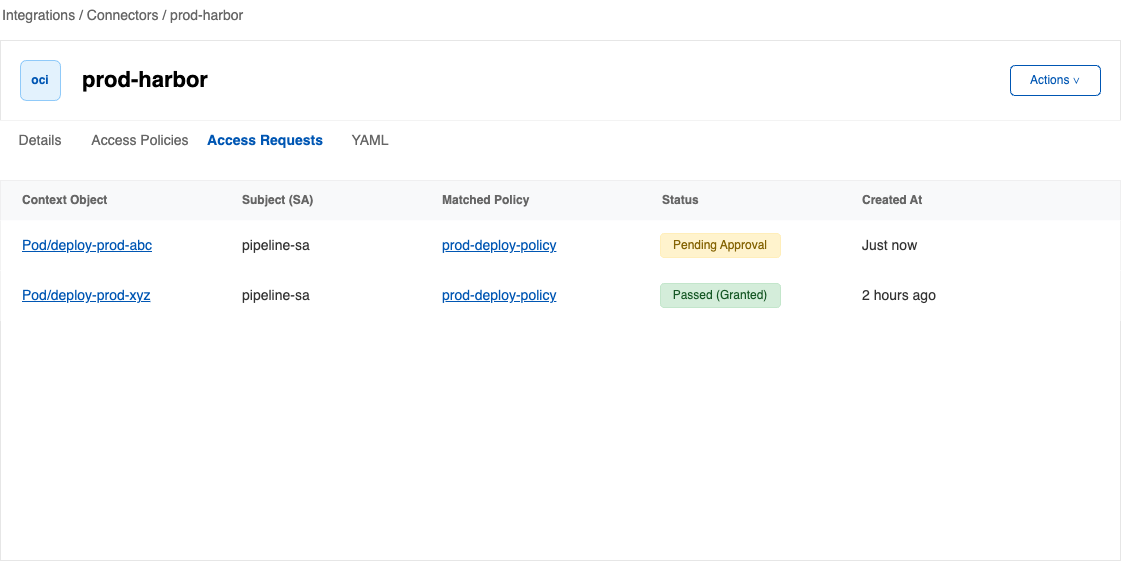

The diagram above was exported from draw.io. Its source (the exported page's mxGraphModel, read from the mxfile embedded in the PNG):
<mxGraphModel dx="2211" dy="1155" grid="1" gridSize="10" guides="1" tooltips="1" connect="1" arrows="1" fold="1" page="1" pageScale="1" pageWidth="1400" pageHeight="900" math="0" shadow="0">
  <root>
    <mxCell id="0" />
    <mxCell id="1" parent="0" />
    <mxCell id="breadcrumbs" value="Integrations / Connectors / prod-harbor" style="text;html=1;align=left;verticalAlign=middle;whiteSpace=wrap;rounded=0;fontSize=14;fontColor=#666666;" parent="1" vertex="1">
      <mxGeometry x="40" y="20" width="300" height="30" as="geometry" />
    </mxCell>
    <mxCell id="header_bg" value="" style="rounded=0;whiteSpace=wrap;html=1;fillColor=#ffffff;strokeColor=#e6e6e6;" parent="1" vertex="1">
      <mxGeometry x="40" y="60" width="1120" height="80" as="geometry" />
    </mxCell>
    <mxCell id="title_icon" value="oci" style="rounded=1;whiteSpace=wrap;html=1;fillColor=#e3f2fd;strokeColor=#90caf9;fontColor=#0056b3;fontStyle=1" parent="1" vertex="1">
      <mxGeometry x="60" y="80" width="40" height="40" as="geometry" />
    </mxCell>
    <mxCell id="title_text" value="prod-harbor" style="text;html=1;align=left;verticalAlign=middle;whiteSpace=wrap;rounded=0;fontSize=22;fontStyle=1" parent="1" vertex="1">
      <mxGeometry x="120" y="85" width="200" height="30" as="geometry" />
    </mxCell>
    <mxCell id="actions_btn" value="Actions ∨" style="rounded=1;whiteSpace=wrap;html=1;fillColor=#ffffff;strokeColor=#0056b3;fontColor=#0056b3;" parent="1" vertex="1">
      <mxGeometry x="1050" y="85" width="90" height="30" as="geometry" />
    </mxCell>
    <mxCell id="tabs_area" value="" style="rounded=0;whiteSpace=wrap;html=1;fillColor=#ffffff;strokeColor=none;borderBottom=1;borderBottomColor=#e6e6e6;" parent="1" vertex="1">
      <mxGeometry x="40" y="140" width="1120" height="40" as="geometry" />
    </mxCell>
    <mxCell id="tab_details" value="Details" style="text;html=1;align=center;verticalAlign=middle;whiteSpace=wrap;rounded=0;fontSize=14;fontColor=#666666;" parent="1" vertex="1">
      <mxGeometry x="40" y="140" width="80" height="40" as="geometry" />
    </mxCell>
    <mxCell id="tab_policies" value="Access Policies" style="text;html=1;align=center;verticalAlign=middle;whiteSpace=wrap;rounded=0;fontSize=14;fontColor=#666666;" parent="1" vertex="1">
      <mxGeometry x="120" y="140" width="120" height="40" as="geometry" />
    </mxCell>
    <mxCell id="tab_requests" value="Access Requests" style="text;html=1;align=center;verticalAlign=middle;whiteSpace=wrap;rounded=0;fontSize=14;fontColor=#0056b3;fontStyle=1;borderBottom=2;borderBottomColor=#0056b3;" parent="1" vertex="1">
      <mxGeometry x="240" y="140" width="130" height="40" as="geometry" />
    </mxCell>
    <mxCell id="tab_yaml" value="YAML" style="text;html=1;align=center;verticalAlign=middle;whiteSpace=wrap;rounded=0;fontSize=14;fontColor=#666666;" parent="1" vertex="1">
      <mxGeometry x="370" y="140" width="80" height="40" as="geometry" />
    </mxCell>
    <mxCell id="content_box" value="" style="rounded=0;whiteSpace=wrap;html=1;fillColor=#ffffff;strokeColor=#e6e6e6;shadow=0;" parent="1" vertex="1">
      <mxGeometry x="40" y="200" width="1120" height="380" as="geometry" />
    </mxCell>
    <mxCell id="th_bg" value="" style="rounded=0;whiteSpace=wrap;html=1;fillColor=#f8f9fa;strokeColor=none;borderBottom=1;borderBottomColor=#cccccc;" parent="1" vertex="1">
      <mxGeometry x="40" y="200" width="1120" height="40" as="geometry" />
    </mxCell>
    <mxCell id="th_context" value="Context Object" style="text;html=1;align=left;verticalAlign=middle;whiteSpace=wrap;rounded=0;fontSize=12;fontColor=#666666;fontStyle=1;" parent="1" vertex="1">
      <mxGeometry x="60" y="205" width="200" height="30" as="geometry" />
    </mxCell>
    <mxCell id="th_subject" value="Subject (SA)" style="text;html=1;align=left;verticalAlign=middle;whiteSpace=wrap;rounded=0;fontSize=12;fontColor=#666666;fontStyle=1;" parent="1" vertex="1">
      <mxGeometry x="280" y="205" width="200" height="30" as="geometry" />
    </mxCell>
    <mxCell id="th_policy" value="Matched Policy" style="text;html=1;align=left;verticalAlign=middle;whiteSpace=wrap;rounded=0;fontSize=12;fontColor=#666666;fontStyle=1;" parent="1" vertex="1">
      <mxGeometry x="480" y="205" width="200" height="30" as="geometry" />
    </mxCell>
    <mxCell id="th_status" value="Status" style="text;html=1;align=left;verticalAlign=middle;whiteSpace=wrap;rounded=0;fontSize=12;fontColor=#666666;fontStyle=1;" parent="1" vertex="1">
      <mxGeometry x="700" y="205" width="150" height="30" as="geometry" />
    </mxCell>
    <mxCell id="th_created" value="Created At" style="text;html=1;align=left;verticalAlign=middle;whiteSpace=wrap;rounded=0;fontSize=12;fontColor=#666666;fontStyle=1;" parent="1" vertex="1">
      <mxGeometry x="900" y="205" width="120" height="30" as="geometry" />
    </mxCell>
    <mxCell id="tr1_bg" value="" style="rounded=0;whiteSpace=wrap;html=1;fillColor=#ffffff;strokeColor=none;borderBottom=1;borderBottomColor=#e6e6e6;" parent="1" vertex="1">
      <mxGeometry x="40" y="240" width="1120" height="50" as="geometry" />
    </mxCell>
    <mxCell id="td1_context" value="&lt;u style=&quot;color: #0056b3; cursor: pointer;&quot;&gt;Pod/deploy-prod-abc&lt;/u&gt;" style="text;html=1;align=left;verticalAlign=middle;whiteSpace=wrap;rounded=0;fontSize=14;" parent="1" vertex="1">
      <mxGeometry x="60" y="250" width="200" height="30" as="geometry" />
    </mxCell>
    <mxCell id="td1_subject" value="pipeline-sa" style="text;html=1;align=left;verticalAlign=middle;whiteSpace=wrap;rounded=0;fontSize=14;fontColor=#333333;" parent="1" vertex="1">
      <mxGeometry x="280" y="250" width="200" height="30" as="geometry" />
    </mxCell>
    <mxCell id="td1_policy" value="&lt;u style=&quot;cursor: pointer;&quot;&gt;prod-deploy-policy&lt;/u&gt;" style="text;html=1;align=left;verticalAlign=middle;whiteSpace=wrap;rounded=0;fontSize=14;fontColor=#0056b3;" parent="1" vertex="1">
      <mxGeometry x="480" y="250" width="200" height="30" as="geometry" />
    </mxCell>
    <mxCell id="td1_status" value="Pending Approval" style="rounded=1;whiteSpace=wrap;html=1;fillColor=#fff3cd;strokeColor=#ffeeba;fontColor=#856404;align=center;fontSize=12;" parent="1" vertex="1">
      <mxGeometry x="700" y="253" width="120" height="24" as="geometry" />
    </mxCell>
    <mxCell id="td1_created" value="Just now" style="text;html=1;align=left;verticalAlign=middle;whiteSpace=wrap;rounded=0;fontSize=14;fontColor=#333333;" parent="1" vertex="1">
      <mxGeometry x="900" y="250" width="120" height="30" as="geometry" />
    </mxCell>
    <mxCell id="tr2_bg" value="" style="rounded=0;whiteSpace=wrap;html=1;fillColor=#ffffff;strokeColor=none;borderBottom=1;borderBottomColor=#e6e6e6;" parent="1" vertex="1">
      <mxGeometry x="40" y="290" width="1120" height="50" as="geometry" />
    </mxCell>
    <mxCell id="td2_context" value="&lt;u style=&quot;color: #0056b3; cursor: pointer;&quot;&gt;Pod/deploy-prod-xyz&lt;/u&gt;" style="text;html=1;align=left;verticalAlign=middle;whiteSpace=wrap;rounded=0;fontSize=14;" parent="1" vertex="1">
      <mxGeometry x="60" y="300" width="200" height="30" as="geometry" />
    </mxCell>
    <mxCell id="td2_subject" value="pipeline-sa" style="text;html=1;align=left;verticalAlign=middle;whiteSpace=wrap;rounded=0;fontSize=14;fontColor=#333333;" parent="1" vertex="1">
      <mxGeometry x="280" y="300" width="200" height="30" as="geometry" />
    </mxCell>
    <mxCell id="td2_policy" value="&lt;u style=&quot;cursor: pointer;&quot;&gt;prod-deploy-policy&lt;/u&gt;" style="text;html=1;align=left;verticalAlign=middle;whiteSpace=wrap;rounded=0;fontSize=14;fontColor=#0056b3;" parent="1" vertex="1">
      <mxGeometry x="480" y="300" width="200" height="30" as="geometry" />
    </mxCell>
    <mxCell id="td2_status" value="Passed (Granted)" style="rounded=1;whiteSpace=wrap;html=1;fillColor=#d4edda;strokeColor=#c3e6cb;fontColor=#155724;align=center;fontSize=12;" parent="1" vertex="1">
      <mxGeometry x="700" y="303" width="120" height="24" as="geometry" />
    </mxCell>
    <mxCell id="td2_created" value="2 hours ago" style="text;html=1;align=left;verticalAlign=middle;whiteSpace=wrap;rounded=0;fontSize=14;fontColor=#333333;" parent="1" vertex="1">
      <mxGeometry x="900" y="300" width="120" height="30" as="geometry" />
    </mxCell>
  </root>
</mxGraphModel>